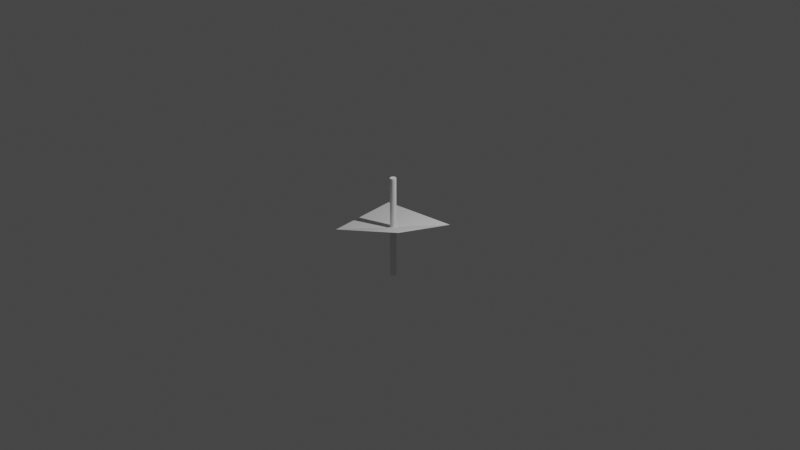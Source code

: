# Source: BlenderTestTask.blend  (saved by Blender 2.93.20; exported with 4.5.12 LTS)
import bpy
from mathutils import Matrix  # noqa: F401  (used for matrix-valued properties, if any)

bpy.ops.wm.read_factory_settings(use_empty=True)
scene = bpy.context.scene
scene.name = 'Scene'

# ---- collections
col_randomlinescollection = bpy.data.collections.new('RandomLinesCollection'); scene.collection.children.link(col_randomlinescollection)

# ---- world
world_world = bpy.data.worlds.new('World'); scene.world = world_world
world_world.use_nodes = True; world_world.node_tree.nodes.clear()
_N = world_world.node_tree.nodes; _L = world_world.node_tree.links
n0 = _N.new('ShaderNodeOutputWorld'); n0.name = 'World Output'; n0.location = (300, 300)
n1 = _N.new('ShaderNodeBackground'); n1.name = 'Background'; n1.location = (10, 300)
n1.inputs[0].default_value = (0.05088, 0.05088, 0.05088, 1.0)
_L.new(n1.outputs[0], n0.inputs[0])
n0.is_active_output = True
world_world.color = (0.05088, 0.05088, 0.05088)
world_world.use_sun_shadow = False
world_world.sun_shadow_jitter_overblur = 0.0

# ---- lights
light_light = bpy.data.lights.new('Light', 'POINT')
light_light.transmission_factor = 0.0
light_light.energy = 1000.0
light_light.shadow_soft_size = 0.1
light_light.shadow_maximum_resolution = 0.006
light_light.use_absolute_resolution = True

# ---- meshes
me_plane = bpy.data.meshes.new('Plane')
me_plane.from_pydata([(-1.0, -1.0, 0.0), (1.0, -1.0, 0.5704), (-1.0, 1.0, 0.0), (1.0, 1.0, 0.0)], [], [(0, 1, 3, 2)])
_uv = me_plane.uv_layers.new(name='UVMap')
_uv.uv.foreach_set('vector', [0.0, 0.0, 1.0, 0.0, 1.0, 1.0, 0.0, 1.0])
me_plane.use_remesh_fix_poles = True
me_plane.use_remesh_preserve_attributes = False
me_plane.update()
me_cylinder_014 = bpy.data.meshes.new('Cylinder.014')
me_cylinder_014.from_pydata([(0.0, 0.08, -1.341), (0.0, 0.08, 1.341), (0.01561, 0.07846, -1.341), (0.01561, 0.07846, 1.341), (0.03061, 0.07391, -1.341), (0.03061, 0.07391, 1.341), (0.04445, 0.06652, -1.341), (0.04445, 0.06652, 1.341), (0.05657, 0.05657, -1.341), (0.05657, 0.05657, 1.341), (0.06652, 0.04445, -1.341), (0.06652, 0.04445, 1.341), (0.07391, 0.03061, -1.341), (0.07391, 0.03061, 1.341), (0.07846, 0.01561, -1.341), (0.07846, 0.01561, 1.341), (0.08, -3.497e-09, -1.341), (0.08, -3.497e-09, 1.341), (0.07846, -0.01561, -1.341), (0.07846, -0.01561, 1.341), (0.07391, -0.03061, -1.341), (0.07391, -0.03061, 1.341), (0.06652, -0.04445, -1.341), (0.06652, -0.04445, 1.341), (0.05657, -0.05657, -1.341), (0.05657, -0.05657, 1.341), (0.04445, -0.06652, -1.341), (0.04445, -0.06652, 1.341), (0.03061, -0.07391, -1.341), (0.03061, -0.07391, 1.341), (0.01561, -0.07846, -1.341), (0.01561, -0.07846, 1.341), (-6.994e-09, -0.08, -1.341), (-6.994e-09, -0.08, 1.341), (-0.01561, -0.07846, -1.341), (-0.01561, -0.07846, 1.341), (-0.03061, -0.07391, -1.341), (-0.03061, -0.07391, 1.341), (-0.04445, -0.06652, -1.341), (-0.04445, -0.06652, 1.341), (-0.05657, -0.05657, -1.341), (-0.05657, -0.05657, 1.341), (-0.06652, -0.04445, -1.341), (-0.06652, -0.04445, 1.341), (-0.07391, -0.03061, -1.341), (-0.07391, -0.03061, 1.341), (-0.07846, -0.01561, -1.341), (-0.07846, -0.01561, 1.341), (-0.08, 9.54e-10, -1.341), (-0.08, 9.54e-10, 1.341), (-0.07846, 0.01561, -1.341), (-0.07846, 0.01561, 1.341), (-0.07391, 0.03061, -1.341), (-0.07391, 0.03061, 1.341), (-0.06652, 0.04445, -1.341), (-0.06652, 0.04445, 1.341), (-0.05657, 0.05657, -1.341), (-0.05657, 0.05657, 1.341), (-0.04445, 0.06652, -1.341), (-0.04445, 0.06652, 1.341), (-0.03061, 0.07391, -1.341), (-0.03061, 0.07391, 1.341), (-0.01561, 0.07846, -1.341), (-0.01561, 0.07846, 1.341)], [], [(0, 1, 3, 2), (2, 3, 5, 4), (4, 5, 7, 6), (6, 7, 9, 8), (8, 9, 11, 10), (10, 11, 13, 12), (12, 13, 15, 14), (14, 15, 17, 16), (16, 17, 19, 18), (18, 19, 21, 20), (20, 21, 23, 22), (22, 23, 25, 24), (24, 25, 27, 26), (26, 27, 29, 28), (28, 29, 31, 30), (30, 31, 33, 32), (32, 33, 35, 34), (34, 35, 37, 36), (36, 37, 39, 38), (38, 39, 41, 40), (40, 41, 43, 42), (42, 43, 45, 44), (44, 45, 47, 46), (46, 47, 49, 48), (48, 49, 51, 50), (50, 51, 53, 52), (52, 53, 55, 54), (54, 55, 57, 56), (56, 57, 59, 58), (58, 59, 61, 60), (3, 1, 63, 61, 59, 57, 55, 53, 51, 49, 47, 45, 43, 41, 39, 37, 35, 33, 31, 29, 27, 25, 23, 21, 19, 17, 15, 13, 11, 9, 7, 5), (60, 61, 63, 62), (62, 63, 1, 0), (0, 2, 4, 6, 8, 10, 12, 14, 16, 18, 20, 22, 24, 26, 28, 30, 32, 34, 36, 38, 40, 42, 44, 46, 48, 50, 52, 54, 56, 58, 60, 62)])
_uv = me_cylinder_014.uv_layers.new(name='UVMap')
_uv.uv.foreach_set('vector', [1.0, 0.5, 1.0, 1.0, 0.9688, 1.0, 0.9688, 0.5, 0.9688, 0.5, 0.9688, 1.0, 0.9375, 1.0, 0.9375, 0.5, 0.9375, 0.5, 0.9375, 1.0, 0.9062, 1.0, 0.9062, 0.5, 0.9062, 0.5, 0.9062, 1.0, 0.875, 1.0, 0.875, 0.5, 0.875, 0.5, 0.875, 1.0, 0.8438, 1.0, 0.8438, 0.5, 0.8438, 0.5, 0.8438, 1.0, 0.8125, 1.0, 0.8125, 0.5, 0.8125, 0.5, 0.8125, 1.0, 0.7812, 1.0, 0.7812, 0.5, 0.7812, 0.5, 0.7812, 1.0, 0.75, 1.0, 0.75, 0.5, 0.75, 0.5, 0.75, 1.0, 0.7188, 1.0, 0.7188, 0.5, 0.7188, 0.5, 0.7188, 1.0, 0.6875, 1.0, 0.6875, 0.5, 0.6875, 0.5, 0.6875, 1.0, 0.6562, 1.0, 0.6562, 0.5, 0.6562, 0.5, 0.6562, 1.0, 0.625, 1.0, 0.625, 0.5, 0.625, 0.5, 0.625, 1.0, 0.5938, 1.0, 0.5938, 0.5, 0.5938, 0.5, 0.5938, 1.0, 0.5625, 1.0, 0.5625, 0.5, 0.5625, 0.5, 0.5625, 1.0, 0.5312, 1.0, 0.5312, 0.5, 0.5312, 0.5, 0.5312, 1.0, 0.5, 1.0, 0.5, 0.5, 0.5, 0.5, 0.5, 1.0, 0.4688, 1.0, 0.4688, 0.5, 0.4688, 0.5, 0.4688, 1.0, 0.4375, 1.0, 0.4375, 0.5, 0.4375, 0.5, 0.4375, 1.0, 0.4062, 1.0, 0.4062, 0.5, 0.4062, 0.5, 0.4062, 1.0, 0.375, 1.0, 0.375, 0.5, 0.375, 0.5, 0.375, 1.0, 0.3438, 1.0, 0.3438, 0.5, 0.3438, 0.5, 0.3438, 1.0, 0.3125, 1.0, 0.3125, 0.5, 0.3125, 0.5, 0.3125, 1.0, 0.2812, 1.0, 0.2812, 0.5, 0.2812, 0.5, 0.2812, 1.0, 0.25, 1.0, 0.25, 0.5, 0.25, 0.5, 0.25, 1.0, 0.2188, 1.0, 0.2188, 0.5, 0.2188, 0.5, 0.2188, 1.0, 0.1875, 1.0, 0.1875, 0.5, 0.1875, 0.5, 0.1875, 1.0, 0.1562, 1.0, 0.1562, 0.5, 0.1562, 0.5, 0.1562, 1.0, 0.125, 1.0, 0.125, 0.5, 0.125, 0.5, 0.125, 1.0, 0.09375, 1.0, 0.09375, 0.5, 0.09375, 0.5, 0.09375, 1.0, 0.0625, 1.0, 0.0625, 0.5, 0.2968, 0.4854, 0.25, 0.49, 0.2032, 0.4854, 0.1582, 0.4717, 0.1167, 0.4496, 0.08029, 0.4197, 0.05045, 0.3833, 0.02827, 0.3418, 0.01461, 0.2968, 0.01, 0.25, 0.01461, 0.2032, 0.02827, 0.1582, 0.05045, 0.1167, 0.08029, 0.08029, 0.1167, 0.05045, 0.1582, 0.02827, 0.2032, 0.01461, 0.25, 0.01, 0.2968, 0.01461, 0.3418, 0.02827, 0.3833, 0.05045, 0.4197, 0.08029, 0.4496, 0.1167, 0.4717, 0.1582, 0.4854, 0.2032, 0.49, 0.25, 0.4854, 0.2968, 0.4717, 0.3418, 0.4496, 0.3833, 0.4197, 0.4197, 0.3833, 0.4496, 0.3418, 0.4717, 0.0625, 0.5, 0.0625, 1.0, 0.03125, 1.0, 0.03125, 0.5, 0.03125, 0.5, 0.03125, 1.0, 0.0, 1.0, 0.0, 0.5, 0.75, 0.49, 0.7968, 0.4854, 0.8418, 0.4717, 0.8833, 0.4496, 0.9197, 0.4197, 0.9496, 0.3833, 0.9717, 0.3418, 0.9854, 0.2968, 0.99, 0.25, 0.9854, 0.2032, 0.9717, 0.1582, 0.9496, 0.1167, 0.9197, 0.08029, 0.8833, 0.05045, 0.8418, 0.02827, 0.7968, 0.01461, 0.75, 0.01, 0.7032, 0.01461, 0.6582, 0.02827, 0.6167, 0.05045, 0.5803, 0.08029, 0.5504, 0.1167, 0.5283, 0.1582, 0.5146, 0.2032, 0.51, 0.25, 0.5146, 0.2968, 0.5283, 0.3418, 0.5504, 0.3833, 0.5803, 0.4197, 0.6167, 0.4496, 0.6582, 0.4717, 0.7032, 0.4854])
me_cylinder_014.use_remesh_fix_poles = True
me_cylinder_014.use_remesh_preserve_attributes = False
me_cylinder_014.update()

# ---- curves / text
cu_beziercurve_061 = bpy.data.curves.new('BezierCurve.061', 'CURVE')
cu_beziercurve_061.dimensions = '3D'
_sp = cu_beziercurve_061.splines.new('BEZIER'); _sp.bezier_points.add(1)
_sp.bezier_points.foreach_set('co', [-1.0, 0.0, 0.0, 1.0, 0.0, 0.0])
_sp.bezier_points.foreach_set('handle_left', [-1.5, -0.5, 0.0, 0.0, 0.0, 0.0])
_sp.bezier_points.foreach_set('handle_right', [-0.5, 0.5, 0.0, 2.0, 0.0, 0.0])
for _p, _l, _r in zip(_sp.bezier_points, ['ALIGNED', 'ALIGNED'], ['ALIGNED', 'ALIGNED']): _p.handle_left_type = _l; _p.handle_right_type = _r
_sp.order_u = 0
_sp.order_v = 0
cu_beziercurve_061.use_path = True
cu_beziercurve_061.fill_mode = 'FULL'
cu_beziercurve_062 = bpy.data.curves.new('BezierCurve.062', 'CURVE')
cu_beziercurve_062.dimensions = '3D'
_sp = cu_beziercurve_062.splines.new('BEZIER'); _sp.bezier_points.add(1)
_sp.bezier_points.foreach_set('co', [-1.0, 0.0, 0.0, 1.0, 0.0, 0.0])
_sp.bezier_points.foreach_set('handle_left', [-1.5, -0.5, 0.0, 0.0, 0.0, 0.0])
_sp.bezier_points.foreach_set('handle_right', [-0.5, 0.5, 0.0, 2.0, 0.0, 0.0])
for _p, _l, _r in zip(_sp.bezier_points, ['ALIGNED', 'ALIGNED'], ['ALIGNED', 'ALIGNED']): _p.handle_left_type = _l; _p.handle_right_type = _r
_sp.order_u = 0
_sp.order_v = 0
cu_beziercurve_062.use_path = True
cu_beziercurve_062.fill_mode = 'FULL'
cu_beziercurve_063 = bpy.data.curves.new('BezierCurve.063', 'CURVE')
cu_beziercurve_063.dimensions = '3D'
_sp = cu_beziercurve_063.splines.new('BEZIER'); _sp.bezier_points.add(1)
_sp.bezier_points.foreach_set('co', [-1.0, 0.0, 0.0, 1.0, 0.0, 0.0])
_sp.bezier_points.foreach_set('handle_left', [-1.5, -0.5, 0.0, 0.0, 0.0, 0.0])
_sp.bezier_points.foreach_set('handle_right', [-0.5, 0.5, 0.0, 2.0, 0.0, 0.0])
for _p, _l, _r in zip(_sp.bezier_points, ['ALIGNED', 'ALIGNED'], ['ALIGNED', 'ALIGNED']): _p.handle_left_type = _l; _p.handle_right_type = _r
_sp.order_u = 0
_sp.order_v = 0
cu_beziercurve_063.use_path = True
cu_beziercurve_063.fill_mode = 'FULL'
cu_beziercurve_064 = bpy.data.curves.new('BezierCurve.064', 'CURVE')
cu_beziercurve_064.dimensions = '3D'
_sp = cu_beziercurve_064.splines.new('BEZIER'); _sp.bezier_points.add(1)
_sp.bezier_points.foreach_set('co', [-1.0, 0.0, 0.0, 1.0, 0.0, 0.0])
_sp.bezier_points.foreach_set('handle_left', [-1.5, -0.5, 0.0, 0.0, 0.0, 0.0])
_sp.bezier_points.foreach_set('handle_right', [-0.5, 0.5, 0.0, 2.0, 0.0, 0.0])
for _p, _l, _r in zip(_sp.bezier_points, ['ALIGNED', 'ALIGNED'], ['ALIGNED', 'ALIGNED']): _p.handle_left_type = _l; _p.handle_right_type = _r
_sp.order_u = 0
_sp.order_v = 0
cu_beziercurve_064.use_path = True
cu_beziercurve_064.fill_mode = 'FULL'
cu_beziercurve_065 = bpy.data.curves.new('BezierCurve.065', 'CURVE')
cu_beziercurve_065.dimensions = '3D'
_sp = cu_beziercurve_065.splines.new('BEZIER'); _sp.bezier_points.add(1)
_sp.bezier_points.foreach_set('co', [-1.0, 0.0, 0.0, 1.0, 0.0, 0.0])
_sp.bezier_points.foreach_set('handle_left', [-1.5, -0.5, 0.0, 0.0, 0.0, 0.0])
_sp.bezier_points.foreach_set('handle_right', [-0.5, 0.5, 0.0, 2.0, 0.0, 0.0])
for _p, _l, _r in zip(_sp.bezier_points, ['ALIGNED', 'ALIGNED'], ['ALIGNED', 'ALIGNED']): _p.handle_left_type = _l; _p.handle_right_type = _r
_sp.order_u = 0
_sp.order_v = 0
cu_beziercurve_065.use_path = True
cu_beziercurve_065.fill_mode = 'FULL'
cu_beziercurve_066 = bpy.data.curves.new('BezierCurve.066', 'CURVE')
cu_beziercurve_066.dimensions = '3D'
_sp = cu_beziercurve_066.splines.new('BEZIER'); _sp.bezier_points.add(1)
_sp.bezier_points.foreach_set('co', [-1.0, 0.0, 0.0, 1.0, 0.0, 0.0])
_sp.bezier_points.foreach_set('handle_left', [-1.5, -0.5, 0.0, 0.0, 0.0, 0.0])
_sp.bezier_points.foreach_set('handle_right', [-0.5, 0.5, 0.0, 2.0, 0.0, 0.0])
for _p, _l, _r in zip(_sp.bezier_points, ['ALIGNED', 'ALIGNED'], ['ALIGNED', 'ALIGNED']): _p.handle_left_type = _l; _p.handle_right_type = _r
_sp.order_u = 0
_sp.order_v = 0
cu_beziercurve_066.use_path = True
cu_beziercurve_066.fill_mode = 'FULL'
cu_beziercurve_067 = bpy.data.curves.new('BezierCurve.067', 'CURVE')
cu_beziercurve_067.dimensions = '3D'
_sp = cu_beziercurve_067.splines.new('BEZIER'); _sp.bezier_points.add(1)
_sp.bezier_points.foreach_set('co', [-1.0, 0.0, 0.0, 1.0, 0.0, 0.0])
_sp.bezier_points.foreach_set('handle_left', [-1.5, -0.5, 0.0, 0.0, 0.0, 0.0])
_sp.bezier_points.foreach_set('handle_right', [-0.5, 0.5, 0.0, 2.0, 0.0, 0.0])
for _p, _l, _r in zip(_sp.bezier_points, ['ALIGNED', 'ALIGNED'], ['ALIGNED', 'ALIGNED']): _p.handle_left_type = _l; _p.handle_right_type = _r
_sp.order_u = 0
_sp.order_v = 0
cu_beziercurve_067.use_path = True
cu_beziercurve_067.fill_mode = 'FULL'
cu_beziercurve_068 = bpy.data.curves.new('BezierCurve.068', 'CURVE')
cu_beziercurve_068.dimensions = '3D'
_sp = cu_beziercurve_068.splines.new('BEZIER'); _sp.bezier_points.add(1)
_sp.bezier_points.foreach_set('co', [-1.0, 0.0, 0.0, 1.0, 0.0, 0.0])
_sp.bezier_points.foreach_set('handle_left', [-1.5, -0.5, 0.0, 0.0, 0.0, 0.0])
_sp.bezier_points.foreach_set('handle_right', [-0.5, 0.5, 0.0, 2.0, 0.0, 0.0])
for _p, _l, _r in zip(_sp.bezier_points, ['ALIGNED', 'ALIGNED'], ['ALIGNED', 'ALIGNED']): _p.handle_left_type = _l; _p.handle_right_type = _r
_sp.order_u = 0
_sp.order_v = 0
cu_beziercurve_068.use_path = True
cu_beziercurve_068.fill_mode = 'FULL'
cu_beziercurve_069 = bpy.data.curves.new('BezierCurve.069', 'CURVE')
cu_beziercurve_069.dimensions = '3D'
_sp = cu_beziercurve_069.splines.new('BEZIER'); _sp.bezier_points.add(1)
_sp.bezier_points.foreach_set('co', [-1.0, 0.0, 0.0, 1.0, 0.0, 0.0])
_sp.bezier_points.foreach_set('handle_left', [-1.5, -0.5, 0.0, 0.0, 0.0, 0.0])
_sp.bezier_points.foreach_set('handle_right', [-0.5, 0.5, 0.0, 2.0, 0.0, 0.0])
for _p, _l, _r in zip(_sp.bezier_points, ['ALIGNED', 'ALIGNED'], ['ALIGNED', 'ALIGNED']): _p.handle_left_type = _l; _p.handle_right_type = _r
_sp.order_u = 0
_sp.order_v = 0
cu_beziercurve_069.use_path = True
cu_beziercurve_069.fill_mode = 'FULL'
cu_beziercurve_070 = bpy.data.curves.new('BezierCurve.070', 'CURVE')
cu_beziercurve_070.dimensions = '3D'
_sp = cu_beziercurve_070.splines.new('BEZIER'); _sp.bezier_points.add(1)
_sp.bezier_points.foreach_set('co', [-1.0, 0.0, 0.0, 1.0, 0.0, 0.0])
_sp.bezier_points.foreach_set('handle_left', [-1.5, -0.5, 0.0, 0.0, 0.0, 0.0])
_sp.bezier_points.foreach_set('handle_right', [-0.5, 0.5, 0.0, 2.0, 0.0, 0.0])
for _p, _l, _r in zip(_sp.bezier_points, ['ALIGNED', 'ALIGNED'], ['ALIGNED', 'ALIGNED']): _p.handle_left_type = _l; _p.handle_right_type = _r
_sp.order_u = 0
_sp.order_v = 0
cu_beziercurve_070.use_path = True
cu_beziercurve_070.fill_mode = 'FULL'

# ---- objects
ob_light = bpy.data.objects.new('Light', light_light)
ob_plane = bpy.data.objects.new('Plane', me_plane)
ob_cylinder = bpy.data.objects.new('Cylinder', me_cylinder_014)
ob_beziercurve_040 = bpy.data.objects.new('BezierCurve.040', cu_beziercurve_061)
ob_beziercurve_041 = bpy.data.objects.new('BezierCurve.041', cu_beziercurve_062)
ob_beziercurve_042 = bpy.data.objects.new('BezierCurve.042', cu_beziercurve_063)
ob_beziercurve_043 = bpy.data.objects.new('BezierCurve.043', cu_beziercurve_064)
ob_beziercurve_044 = bpy.data.objects.new('BezierCurve.044', cu_beziercurve_065)
ob_beziercurve_045 = bpy.data.objects.new('BezierCurve.045', cu_beziercurve_066)
ob_beziercurve_046 = bpy.data.objects.new('BezierCurve.046', cu_beziercurve_067)
ob_beziercurve_047 = bpy.data.objects.new('BezierCurve.047', cu_beziercurve_068)
ob_beziercurve_048 = bpy.data.objects.new('BezierCurve.048', cu_beziercurve_069)
ob_beziercurve_049 = bpy.data.objects.new('BezierCurve.049', cu_beziercurve_070)

# ---- transforms, parenting, visibility, modifiers, constraints
ob_light.location = (4.076, 1.005, 5.904)
ob_light.rotation_euler = (0.6503, 0.05522, 1.866)
ob_light.lock_rotations_4d = False
ob_light.empty_display_type = 'ARROWS'
ob_light.color = (0.0, 0.0, 0.0, 0.0)
ob_light.lineart.crease_threshold = 0.0
ob_plane.location = (0.0, 0.0, 0.0)
ob_cylinder.location = (0.0, 0.0, 0.0)
ob_beziercurve_040.location = (0.6042, -0.9119, 0.4409)
ob_beziercurve_040.rotation_euler = (-0.2066, -0.44, -1.978)
ob_beziercurve_040.scale = (2.0, 2.0, 2.0)
_m = ob_beziercurve_040.modifiers.new('SW', 'SHRINKWRAP')
_m.wrap_method = 'TARGET_PROJECT'
_m.target = ob_plane
ob_beziercurve_041.location = (0.8075, 0.1218, 0.225)
ob_beziercurve_041.rotation_euler = (-0.3842, -0.3378, -1.854)
ob_beziercurve_041.scale = (2.0, 2.0, 2.0)
_m = ob_beziercurve_041.modifiers.new('SW', 'SHRINKWRAP')
_m.wrap_method = 'TARGET_PROJECT'
_m.target = ob_plane
ob_beziercurve_042.location = (0.5295, 0.05637, 0.205)
ob_beziercurve_042.rotation_euler = (-0.4741, -0.3771, -1.119)
ob_beziercurve_042.scale = (2.0, 2.0, 2.0)
_m = ob_beziercurve_042.modifiers.new('SW', 'SHRINKWRAP')
_m.wrap_method = 'TARGET_PROJECT'
_m.target = ob_plane
ob_beziercurve_043.location = (-0.9529, -0.9791, 0.012)
ob_beziercurve_043.rotation_euler = (0.3688, -0.3366, -1.739)
ob_beziercurve_043.scale = (2.0, 2.0, 2.0)
_m = ob_beziercurve_043.modifiers.new('SW', 'SHRINKWRAP')
_m.wrap_method = 'TARGET_PROJECT'
_m.target = ob_plane
ob_beziercurve_044.location = (0.7409, 0.9629, 0.007194)
ob_beziercurve_044.rotation_euler = (-0.06311, 0.4196, -1.273)
ob_beziercurve_044.scale = (2.0, 2.0, 2.0)
_m = ob_beziercurve_044.modifiers.new('SW', 'SHRINKWRAP')
_m.wrap_method = 'TARGET_PROJECT'
_m.target = ob_plane
ob_beziercurve_045.location = (0.6069, -0.5809, 0.3692)
ob_beziercurve_045.rotation_euler = (-0.3198, 0.04577, -2.059)
ob_beziercurve_045.scale = (2.0, 2.0, 2.0)
_m = ob_beziercurve_045.modifiers.new('SW', 'SHRINKWRAP')
_m.wrap_method = 'TARGET_PROJECT'
_m.target = ob_plane
ob_beziercurve_046.location = (0.2558, 0.2086, 0.14)
ob_beziercurve_046.rotation_euler = (0.7294, 0.296, -1.186)
ob_beziercurve_046.scale = (2.0, 2.0, 2.0)
_m = ob_beziercurve_046.modifiers.new('SW', 'SHRINKWRAP')
_m.wrap_method = 'TARGET_PROJECT'
_m.target = ob_plane
ob_beziercurve_047.location = (-0.5801, 0.1223, 0.05434)
ob_beziercurve_047.rotation_euler = (-0.1733, -0.576, -1.746)
ob_beziercurve_047.scale = (2.0, 2.0, 2.0)
_m = ob_beziercurve_047.modifiers.new('SW', 'SHRINKWRAP')
_m.wrap_method = 'TARGET_PROJECT'
_m.target = ob_plane
ob_beziercurve_048.location = (-0.5062, -0.3715, 0.09172)
ob_beziercurve_048.rotation_euler = (-0.2113, -0.1312, -1.116)
ob_beziercurve_048.scale = (2.0, 2.0, 2.0)
_m = ob_beziercurve_048.modifiers.new('SW', 'SHRINKWRAP')
_m.wrap_method = 'TARGET_PROJECT'
_m.target = ob_plane
ob_beziercurve_049.location = (0.2713, 0.5567, 0.07654)
ob_beziercurve_049.rotation_euler = (0.5865, -0.3345, -1.319)
ob_beziercurve_049.scale = (2.0, 2.0, 2.0)
_m = ob_beziercurve_049.modifiers.new('SW', 'SHRINKWRAP')
_m.wrap_method = 'TARGET_PROJECT'
_m.target = ob_plane

# ---- collection membership
scene.collection.objects.link(ob_light)
scene.collection.objects.link(ob_plane)
scene.collection.objects.link(ob_cylinder)
col_randomlinescollection.objects.link(ob_beziercurve_040)
col_randomlinescollection.objects.link(ob_beziercurve_041)
col_randomlinescollection.objects.link(ob_beziercurve_042)
col_randomlinescollection.objects.link(ob_beziercurve_043)
col_randomlinescollection.objects.link(ob_beziercurve_044)
col_randomlinescollection.objects.link(ob_beziercurve_045)
col_randomlinescollection.objects.link(ob_beziercurve_046)
col_randomlinescollection.objects.link(ob_beziercurve_047)
col_randomlinescollection.objects.link(ob_beziercurve_048)
col_randomlinescollection.objects.link(ob_beziercurve_049)

# ---- scene / render settings (as saved in the file)
scene.frame_start = 1; scene.frame_end = 250; scene.frame_set(135)
scene.render.engine = 'BLENDER_EEVEE_NEXT'
scene.cycles.use_denoising = False
scene.cycles.samples = 128
scene.cycles.sampling_pattern = 'TABULATED_SOBOL'
scene.cycles.use_adaptive_sampling = False
scene.cycles.use_light_tree = False
scene.view_settings.view_transform = 'Filmic'
bpy.context.view_layer.update()

# ---- added for rendering (the .blend has no active camera): camera
cam_auto = bpy.data.cameras.new('AutoCamera')
cam_auto.lens = 50.0
cam_auto.sensor_width = 36.0
cam_auto.clip_end = 1000.0
ob_auto_camera = bpy.data.objects.new('AutoCamera', cam_auto)
scene.collection.objects.link(ob_auto_camera)
ob_auto_camera.location = (15.8178, -18.7179, 12.6079)
ob_auto_camera.rotation_euler = (1.09748, -7.21219e-08, 0.694738)
scene.camera = ob_auto_camera
bpy.context.view_layer.update()
